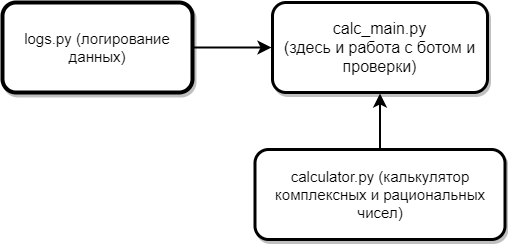

The diagram above was exported from draw.io. Its source (the exported page's mxGraphModel, read from the mxfile embedded in the PNG):
<mxGraphModel dx="3549" dy="1705" grid="1" gridSize="10" guides="1" tooltips="1" connect="1" arrows="1" fold="1" page="1" pageScale="1" pageWidth="827" pageHeight="1169" math="0" shadow="1">
  <root>
    <mxCell id="0" />
    <mxCell id="1" parent="0" />
    <mxCell id="24" value="&lt;font style=&quot;font-size: 16px&quot;&gt;calc_main.py&lt;br&gt;(здесь и работа с ботом и проверки)&lt;br&gt;&lt;/font&gt;" style="rounded=1;whiteSpace=wrap;html=1;shadow=1;labelBackgroundColor=none;labelBorderColor=none;fontSize=13;strokeWidth=3;perimeterSpacing=1;" parent="1" vertex="1">
      <mxGeometry x="-1560" y="-930" width="215" height="90" as="geometry" />
    </mxCell>
    <mxCell id="Wga-dKq9d2MlRZz91SmP-74" value="" style="edgeStyle=orthogonalEdgeStyle;rounded=0;orthogonalLoop=1;jettySize=auto;html=1;strokeWidth=2;startSize=9;endSize=8;" parent="1" source="28" target="24" edge="1">
      <mxGeometry relative="1" as="geometry" />
    </mxCell>
    <mxCell id="28" value="&lt;font style=&quot;font-size: 15px&quot;&gt;calculator.py (калькулятор комплексных и рациональных чисел)&lt;/font&gt;" style="rounded=1;whiteSpace=wrap;html=1;shadow=1;labelBackgroundColor=none;labelBorderColor=none;fontSize=13;strokeWidth=3;" parent="1" vertex="1">
      <mxGeometry x="-1577.5" y="-783" width="250" height="90" as="geometry" />
    </mxCell>
    <mxCell id="Wga-dKq9d2MlRZz91SmP-75" value="" style="edgeStyle=orthogonalEdgeStyle;rounded=0;orthogonalLoop=1;jettySize=auto;html=1;strokeWidth=2;startSize=9;endSize=8;" parent="1" source="30" target="24" edge="1">
      <mxGeometry relative="1" as="geometry" />
    </mxCell>
    <mxCell id="30" value="&lt;font style=&quot;font-size: 15px&quot;&gt;logs.py (логирование данных)&lt;/font&gt;" style="rounded=1;whiteSpace=wrap;html=1;shadow=1;labelBackgroundColor=none;labelBorderColor=none;fontSize=13;strokeWidth=4;" parent="1" vertex="1">
      <mxGeometry x="-1830" y="-930" width="190" height="90" as="geometry" />
    </mxCell>
  </root>
</mxGraphModel>